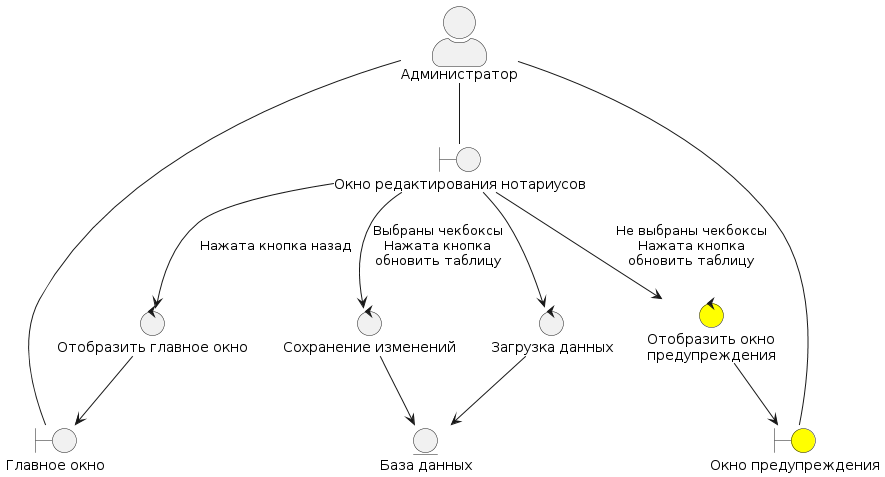

The diagram above was rendered by PlantUML. Its source (embedded in the PNG):
@startuml
skinparam actorStyle awesome

boundary "Главное окно" as main_window
boundary "Окно редактирования нотариусов" as edit_window
boundary "Окно предупреждения" as warning_window #yellow



actor "Администратор" as user

Entity "База данных" as DB

user -- edit_window

control "Отобразить главное окно" as main_control
control "Сохранение изменений" as save_control
control "Загрузка данных" as load_control

control "Отобразить окно\nпредупреждения" as warning_control #yellow


edit_window --> save_control: Выбраны чекбоксы\nНажата кнопка\nобновить таблицу
edit_window --> load_control
load_control --> DB
save_control --> DB
edit_window --> warning_control : Не выбраны чекбоксы\nНажата кнопка\nобновить таблицу
edit_window --> main_control: Нажата кнопка назад
main_control --> main_window
warning_control  --> warning_window 

warning_window -up- user
main_window -up- user
@enduml